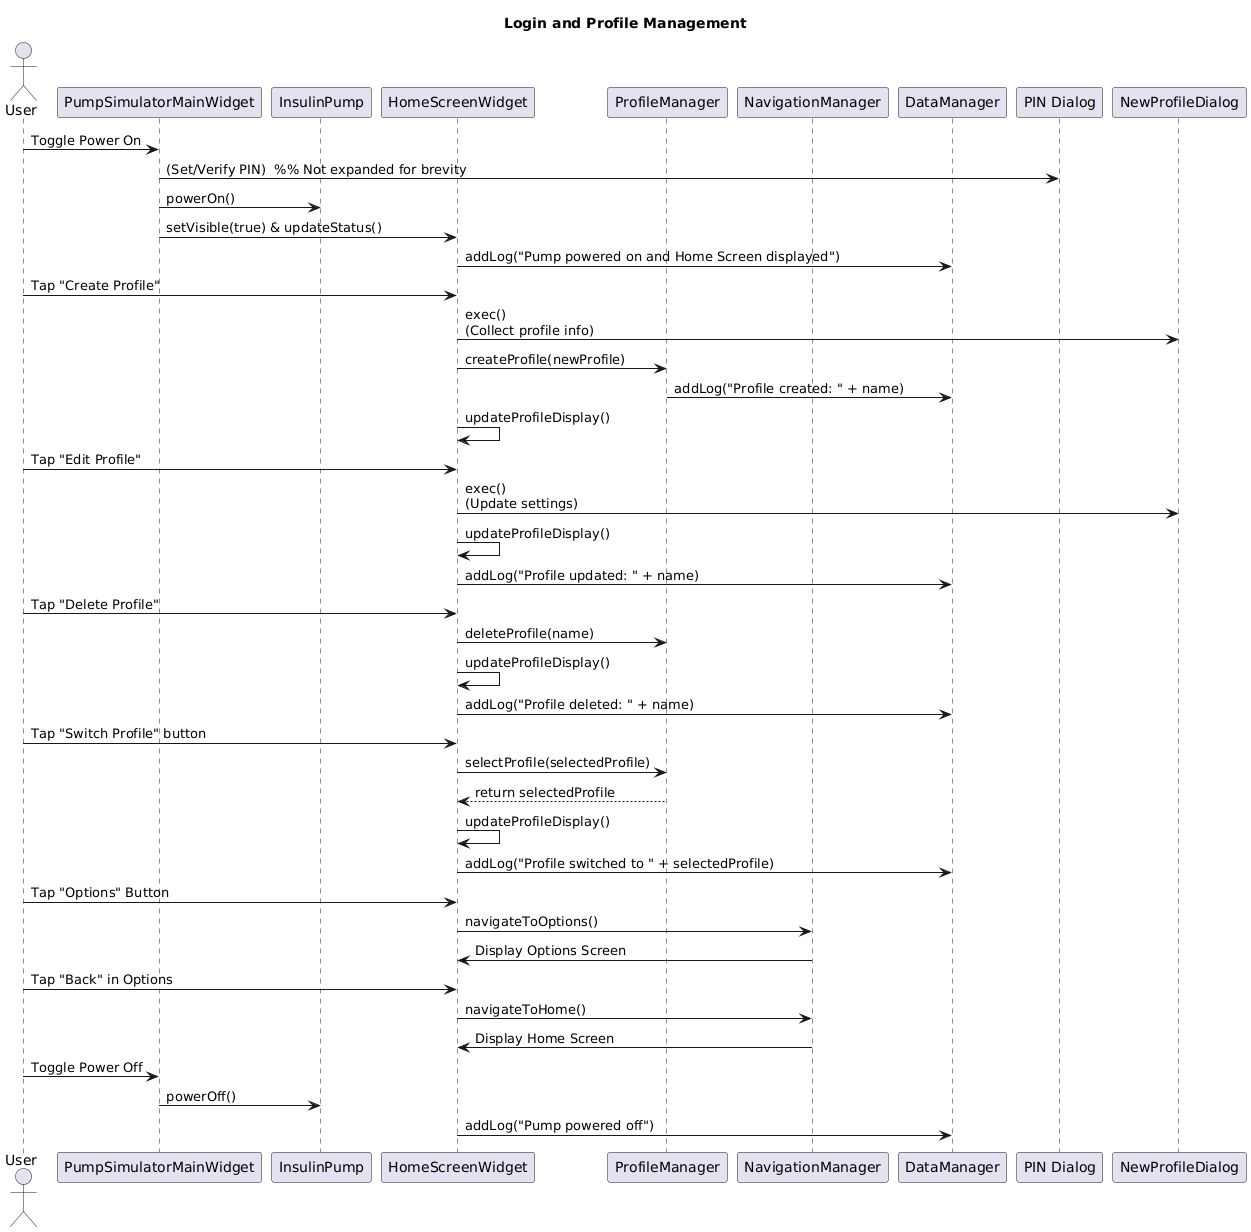

The diagram above was rendered by PlantUML. Its source (embedded in the PNG):
@startuml
title Login and Profile Management

actor User
participant "PumpSimulatorMainWidget" as PSM
participant "InsulinPump" as IP
participant "HomeScreenWidget" as HS
participant "ProfileManager" as PM
participant "NavigationManager" as NM
participant "DataManager" as DM

' --- Power On Sequence ---
User -> PSM: Toggle Power On
PSM -> "PIN Dialog": (Set/Verify PIN)  %% Not expanded for brevity
PSM -> IP: powerOn()
PSM -> HS: setVisible(true) & updateStatus()
HS -> DM: addLog("Pump powered on and Home Screen displayed")

' --- Profile Management (CRUD) ---
User -> HS: Tap "Create Profile"
HS -> "NewProfileDialog": exec() \n(Collect profile info)
HS -> PM: createProfile(newProfile)
PM -> DM: addLog("Profile created: " + name)
HS -> HS: updateProfileDisplay()

User -> HS: Tap "Edit Profile"
HS -> "NewProfileDialog": exec() \n(Update settings)
HS -> HS: updateProfileDisplay()
HS -> DM: addLog("Profile updated: " + name)

User -> HS: Tap "Delete Profile"
HS -> PM: deleteProfile(name)
HS -> HS: updateProfileDisplay()
HS -> DM: addLog("Profile deleted: " + name)

' --- Profile Switch (Navigating to another profile) ---
User -> HS: Tap "Switch Profile" button
HS -> PM: selectProfile(selectedProfile)
PM --> HS: return selectedProfile
HS -> HS: updateProfileDisplay()
HS -> DM: addLog("Profile switched to " + selectedProfile)

' --- Navigation ---
User -> HS: Tap "Options" Button
HS -> NM: navigateToOptions()
NM -> HS: Display Options Screen

User -> HS: Tap "Back" in Options
HS -> NM: navigateToHome()
NM -> HS: Display Home Screen

' --- Power Off Sequence ---
User -> PSM: Toggle Power Off
PSM -> IP: powerOff()
HS -> DM: addLog("Pump powered off")
@enduml